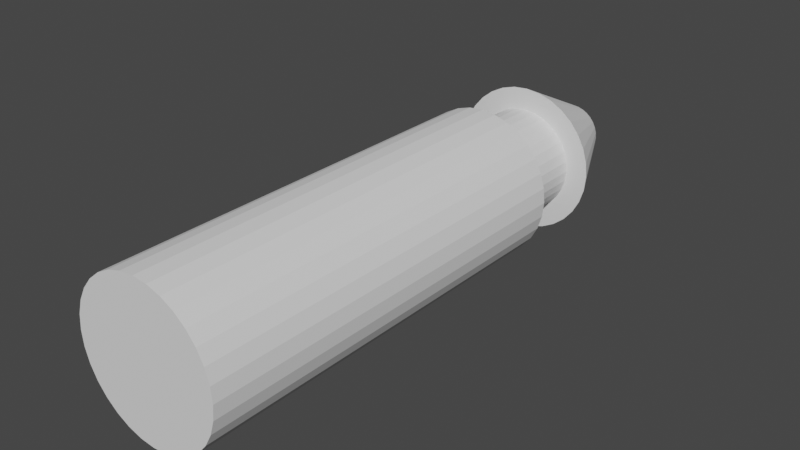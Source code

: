 # Source: gun.blend  (saved by Blender 2.92.15; exported with 4.5.12 LTS)
import bpy
from mathutils import Matrix  # noqa: F401  (used for matrix-valued properties, if any)

bpy.ops.wm.read_factory_settings(use_empty=True)
scene = bpy.context.scene
scene.name = 'Scene'

# ---- world
world_world = bpy.data.worlds.new('World'); scene.world = world_world
world_world.use_nodes = True; world_world.node_tree.nodes.clear()
_N = world_world.node_tree.nodes; _L = world_world.node_tree.links
n0 = _N.new('ShaderNodeOutputWorld'); n0.name = 'World Output'; n0.location = (300, 300)
n1 = _N.new('ShaderNodeBackground'); n1.name = 'Background'; n1.location = (10, 300)
n1.inputs[0].default_value = (0.05088, 0.05088, 0.05088, 1.0)
_L.new(n1.outputs[0], n0.inputs[0])
n0.is_active_output = True
world_world.color = (0.05088, 0.05088, 0.05088)
world_world.use_sun_shadow = False
world_world.sun_shadow_jitter_overblur = 0.0

# ---- meshes
me_cylinder = bpy.data.meshes.new('Cylinder')
me_cylinder.from_pydata([(4.284e-08, 0.2, 5.96e-08), (4.284e-08, 0.2, 1.1), (0.03902, 0.1962, 5.96e-08), (0.03902, 0.1962, 1.1), (0.07654, 0.1848, 5.96e-08), (0.07654, 0.1848, 1.1), (0.1111, 0.1663, 5.96e-08), (0.1111, 0.1663, 1.1), (0.1414, 0.1414, 5.96e-08), (0.1414, 0.1414, 1.1), (0.1663, 0.1111, 5.96e-08), (0.1663, 0.1111, 1.1), (0.1848, 0.07654, 0.0), (0.1848, 0.07654, 1.1), (0.1962, 0.03902, 0.0), (0.1962, 0.03902, 1.1), (0.2, 2.88e-07, 0.0), (0.2, 3.408e-07, 1.1), (0.1962, -0.03902, 0.0), (0.1962, -0.03902, 1.1), (0.1848, -0.07654, 0.0), (0.1848, -0.07654, 1.1), (0.1663, -0.1111, 0.0), (0.1663, -0.1111, 1.1), (0.1414, -0.1414, 0.0), (0.1414, -0.1414, 1.1), (0.1111, -0.1663, 0.0), (0.1111, -0.1663, 1.1), (0.07654, -0.1848, 0.0), (0.07654, -0.1848, 1.1), (0.03902, -0.1962, 0.0), (0.03902, -0.1962, 1.1), (-2.233e-08, -0.2, -1.192e-07), (-2.233e-08, -0.2, 1.1), (-0.03902, -0.1962, 0.0), (-0.03902, -0.1962, 1.1), (-0.07654, -0.1848, 0.0), (-0.07654, -0.1848, 1.1), (-0.1111, -0.1663, 0.0), (-0.1111, -0.1663, 1.1), (-0.1414, -0.1414, 0.0), (-0.1414, -0.1414, 1.1), (-0.1663, -0.1111, 0.0), (-0.1663, -0.1111, 1.1), (-0.1848, -0.07654, 0.0), (-0.1848, -0.07654, 1.1), (-0.1962, -0.03902, 0.0), (-0.1962, -0.03902, 1.1), (-0.2, 4.66e-07, 0.0), (-0.2, 5.189e-07, 1.1), (-0.1962, 0.03902, 0.0), (-0.1962, 0.03902, 1.1), (-0.1848, 0.07654, 0.0), (-0.1848, 0.07654, 1.1), (-0.1663, 0.1111, 5.96e-08), (-0.1663, 0.1111, 1.1), (-0.1414, 0.1414, 5.96e-08), (-0.1414, 0.1414, 1.1), (-0.1111, 0.1663, 5.96e-08), (-0.1111, 0.1663, 1.1), (-0.07654, 0.1848, 5.96e-08), (-0.07654, 0.1848, 1.1), (-0.03902, 0.1962, 5.96e-08), (-0.03902, 0.1962, 1.1)], [], [(0, 1, 3, 2), (2, 3, 5, 4), (4, 5, 7, 6), (6, 7, 9, 8), (8, 9, 11, 10), (10, 11, 13, 12), (12, 13, 15, 14), (14, 15, 17, 16), (16, 17, 19, 18), (18, 19, 21, 20), (20, 21, 23, 22), (22, 23, 25, 24), (24, 25, 27, 26), (26, 27, 29, 28), (28, 29, 31, 30), (30, 31, 33, 32), (32, 33, 35, 34), (34, 35, 37, 36), (36, 37, 39, 38), (38, 39, 41, 40), (40, 41, 43, 42), (42, 43, 45, 44), (44, 45, 47, 46), (46, 47, 49, 48), (48, 49, 51, 50), (50, 51, 53, 52), (52, 53, 55, 54), (54, 55, 57, 56), (56, 57, 59, 58), (58, 59, 61, 60), (3, 1, 63, 61, 59, 57, 55, 53, 51, 49, 47, 45, 43, 41, 39, 37, 35, 33, 31, 29, 27, 25, 23, 21, 19, 17, 15, 13, 11, 9, 7, 5), (60, 61, 63, 62), (62, 63, 1, 0), (0, 2, 4, 6, 8, 10, 12, 14, 16, 18, 20, 22, 24, 26, 28, 30, 32, 34, 36, 38, 40, 42, 44, 46, 48, 50, 52, 54, 56, 58, 60, 62)])
_uv = me_cylinder.uv_layers.new(name='UVMap')
_uv.uv.foreach_set('vector', [1.0, 0.5, 1.0, 1.0, 0.9688, 1.0, 0.9688, 0.5, 0.9688, 0.5, 0.9688, 1.0, 0.9375, 1.0, 0.9375, 0.5, 0.9375, 0.5, 0.9375, 1.0, 0.9062, 1.0, 0.9062, 0.5, 0.9062, 0.5, 0.9062, 1.0, 0.875, 1.0, 0.875, 0.5, 0.875, 0.5, 0.875, 1.0, 0.8438, 1.0, 0.8438, 0.5, 0.8438, 0.5, 0.8438, 1.0, 0.8125, 1.0, 0.8125, 0.5, 0.8125, 0.5, 0.8125, 1.0, 0.7812, 1.0, 0.7812, 0.5, 0.7812, 0.5, 0.7812, 1.0, 0.75, 1.0, 0.75, 0.5, 0.75, 0.5, 0.75, 1.0, 0.7188, 1.0, 0.7188, 0.5, 0.7188, 0.5, 0.7188, 1.0, 0.6875, 1.0, 0.6875, 0.5, 0.6875, 0.5, 0.6875, 1.0, 0.6562, 1.0, 0.6562, 0.5, 0.6562, 0.5, 0.6562, 1.0, 0.625, 1.0, 0.625, 0.5, 0.625, 0.5, 0.625, 1.0, 0.5938, 1.0, 0.5938, 0.5, 0.5938, 0.5, 0.5938, 1.0, 0.5625, 1.0, 0.5625, 0.5, 0.5625, 0.5, 0.5625, 1.0, 0.5312, 1.0, 0.5312, 0.5, 0.5312, 0.5, 0.5312, 1.0, 0.5, 1.0, 0.5, 0.5, 0.5, 0.5, 0.5, 1.0, 0.4688, 1.0, 0.4688, 0.5, 0.4688, 0.5, 0.4688, 1.0, 0.4375, 1.0, 0.4375, 0.5, 0.4375, 0.5, 0.4375, 1.0, 0.4062, 1.0, 0.4062, 0.5, 0.4062, 0.5, 0.4062, 1.0, 0.375, 1.0, 0.375, 0.5, 0.375, 0.5, 0.375, 1.0, 0.3438, 1.0, 0.3438, 0.5, 0.3438, 0.5, 0.3438, 1.0, 0.3125, 1.0, 0.3125, 0.5, 0.3125, 0.5, 0.3125, 1.0, 0.2812, 1.0, 0.2812, 0.5, 0.2812, 0.5, 0.2812, 1.0, 0.25, 1.0, 0.25, 0.5, 0.25, 0.5, 0.25, 1.0, 0.2188, 1.0, 0.2188, 0.5, 0.2188, 0.5, 0.2188, 1.0, 0.1875, 1.0, 0.1875, 0.5, 0.1875, 0.5, 0.1875, 1.0, 0.1562, 1.0, 0.1562, 0.5, 0.1562, 0.5, 0.1562, 1.0, 0.125, 1.0, 0.125, 0.5, 0.125, 0.5, 0.125, 1.0, 0.09375, 1.0, 0.09375, 0.5, 0.09375, 0.5, 0.09375, 1.0, 0.0625, 1.0, 0.0625, 0.5, 0.2968, 0.4854, 0.25, 0.49, 0.2032, 0.4854, 0.1582, 0.4717, 0.1167, 0.4496, 0.08029, 0.4197, 0.05045, 0.3833, 0.02827, 0.3418, 0.01461, 0.2968, 0.01, 0.25, 0.01461, 0.2032, 0.02827, 0.1582, 0.05045, 0.1167, 0.08029, 0.08029, 0.1167, 0.05045, 0.1582, 0.02827, 0.2032, 0.01461, 0.25, 0.01, 0.2968, 0.01461, 0.3418, 0.02827, 0.3833, 0.05045, 0.4197, 0.08029, 0.4496, 0.1167, 0.4717, 0.1582, 0.4854, 0.2032, 0.49, 0.25, 0.4854, 0.2968, 0.4717, 0.3418, 0.4496, 0.3833, 0.4197, 0.4197, 0.3833, 0.4496, 0.3418, 0.4717, 0.0625, 0.5, 0.0625, 1.0, 0.03125, 1.0, 0.03125, 0.5, 0.03125, 0.5, 0.03125, 1.0, 0.0, 1.0, 0.0, 0.5, 0.75, 0.49, 0.7968, 0.4854, 0.8418, 0.4717, 0.8833, 0.4496, 0.9197, 0.4197, 0.9496, 0.3833, 0.9717, 0.3418, 0.9854, 0.2968, 0.99, 0.25, 0.9854, 0.2032, 0.9717, 0.1582, 0.9496, 0.1167, 0.9197, 0.08029, 0.8833, 0.05045, 0.8418, 0.02827, 0.7968, 0.01461, 0.75, 0.01, 0.7032, 0.01461, 0.6582, 0.02827, 0.6167, 0.05045, 0.5803, 0.08029, 0.5504, 0.1167, 0.5283, 0.1582, 0.5146, 0.2032, 0.51, 0.25, 0.5146, 0.2968, 0.5283, 0.3418, 0.5504, 0.3833, 0.5803, 0.4197, 0.6167, 0.4496, 0.6582, 0.4717, 0.7032, 0.4854])
me_cylinder.use_remesh_fix_poles = True
me_cylinder.use_remesh_preserve_attributes = False
me_cylinder.use_mirror_vertex_groups = False
me_cylinder.update()
me_cylinder_001 = bpy.data.meshes.new('Cylinder.001')
me_cylinder_001.from_pydata([(4.773e-08, 0.14, 1.3), (4.284e-08, 0.2, 1.3), (0.02731, 0.1373, 1.3), (0.03902, 0.1962, 1.3), (0.05358, 0.1293, 1.3), (0.07654, 0.1848, 1.3), (0.07778, 0.1164, 1.3), (0.1111, 0.1663, 1.3), (0.09899, 0.099, 1.3), (0.1414, 0.1414, 1.3), (0.1164, 0.07778, 1.3), (0.1663, 0.1111, 1.3), (0.1293, 0.05358, 1.3), (0.1848, 0.07654, 1.3), (0.1373, 0.02731, 1.3), (0.1962, 0.03902, 1.3), (0.14, 4e-07, 1.3), (0.2, 3.559e-07, 1.3), (0.1373, -0.02731, 1.3), (0.1962, -0.03902, 1.3), (0.1293, -0.05358, 1.3), (0.1848, -0.07654, 1.3), (0.1164, -0.07778, 1.3), (0.1663, -0.1111, 1.3), (0.09899, -0.09899, 1.3), (0.1414, -0.1414, 1.3), (0.07778, -0.1164, 1.3), (0.1111, -0.1663, 1.3), (0.05358, -0.1293, 1.3), (0.07654, -0.1848, 1.3), (0.02731, -0.1373, 1.3), (0.03902, -0.1962, 1.3), (2.112e-09, -0.14, 1.3), (-2.233e-08, -0.2, 1.3), (-0.02731, -0.1373, 1.3), (-0.03902, -0.1962, 1.3), (-0.05358, -0.1293, 1.3), (-0.07654, -0.1848, 1.3), (-0.07778, -0.1164, 1.3), (-0.1111, -0.1663, 1.3), (-0.09899, -0.09899, 1.3), (-0.1414, -0.1414, 1.3), (-0.1164, -0.07778, 1.3), (-0.1663, -0.1111, 1.3), (-0.1293, -0.05358, 1.3), (-0.1848, -0.07654, 1.3), (-0.1373, -0.02731, 1.3), (-0.1962, -0.03902, 1.3), (-0.14, 5.247e-07, 1.3), (-0.2, 5.34e-07, 1.3), (-0.1373, 0.02731, 1.3), (-0.1962, 0.03902, 1.3), (-0.1293, 0.05358, 1.3), (-0.1848, 0.07654, 1.3), (-0.1164, 0.07778, 1.3), (-0.1663, 0.1111, 1.3), (-0.09899, 0.099, 1.3), (-0.1414, 0.1414, 1.3), (-0.07778, 0.1164, 1.3), (-0.1111, 0.1663, 1.3), (-0.05358, 0.1293, 1.3), (-0.07654, 0.1848, 1.3), (-0.02731, 0.1373, 1.3), (-0.03902, 0.1962, 1.3), (-1.258e-07, 0.14, 0.9), (0.02731, 0.1373, 0.9), (0.05358, 0.1293, 0.9), (0.07778, 0.1164, 0.9), (0.09899, 0.099, 0.9), (0.1164, 0.07778, 0.9), (0.1293, 0.05358, 0.9), (0.1373, 0.02731, 0.9), (0.14, 5.521e-07, 0.9), (0.1373, -0.02731, 0.9), (0.1293, -0.05358, 0.9), (0.1164, -0.07778, 0.9), (0.09899, -0.09899, 0.9), (0.07778, -0.1164, 0.9), (0.05358, -0.1293, 0.9), (0.02731, -0.1373, 0.9), (-1.714e-07, -0.14, 0.9), (-0.02731, -0.1373, 0.9), (-0.05358, -0.1293, 0.9), (-0.07778, -0.1164, 0.9), (-0.099, -0.09899, 0.9), (-0.1164, -0.07778, 0.9), (-0.1293, -0.05358, 0.9), (-0.1373, -0.02731, 0.9), (-0.14, 6.767e-07, 0.9), (-0.1373, 0.02731, 0.9), (-0.1293, 0.05358, 0.9), (-0.1164, 0.07778, 0.9), (-0.09899, 0.099, 0.9), (-0.07778, 0.1164, 0.9), (-0.05358, 0.1293, 0.9), (-0.02731, 0.1373, 0.9), (1.26e-07, 0.08, 1.55), (0.01561, 0.07846, 1.55), (0.03061, 0.07391, 1.55), (0.04445, 0.06652, 1.55), (0.05657, 0.05657, 1.55), (0.06652, 0.04445, 1.55), (0.07391, 0.03061, 1.55), (0.07846, 0.01561, 1.55), (0.08, 2.988e-07, 1.55), (0.07846, -0.01561, 1.55), (0.07391, -0.03061, 1.55), (0.06652, -0.04445, 1.55), (0.05657, -0.05657, 1.55), (0.04445, -0.06652, 1.55), (0.03061, -0.07391, 1.55), (0.01561, -0.07846, 1.55), (9.997e-08, -0.08, 1.55), (-0.01561, -0.07846, 1.55), (-0.03061, -0.07391, 1.55), (-0.04445, -0.06652, 1.55), (-0.05657, -0.05657, 1.55), (-0.06652, -0.04445, 1.55), (-0.07391, -0.03061, 1.55), (-0.07846, -0.01561, 1.55), (-0.08, 3.7e-07, 1.55), (-0.07846, 0.01561, 1.55), (-0.07391, 0.03062, 1.55), (-0.06652, 0.04445, 1.55), (-0.05657, 0.05657, 1.55), (-0.04445, 0.06652, 1.55), (-0.03061, 0.07391, 1.55), (-0.01561, 0.07846, 1.55), (4.455e-08, 0.08, 1.404), (0.01561, 0.07846, 1.404), (0.03061, 0.07391, 1.404), (0.04445, 0.06652, 1.404), (0.05657, 0.05657, 1.404), (0.06652, 0.04445, 1.404), (0.07391, 0.03062, 1.404), (0.07846, 0.01561, 1.404), (0.08, 4.345e-07, 1.404), (0.07846, -0.01561, 1.404), (0.07391, -0.03061, 1.404), (0.06652, -0.04445, 1.404), (0.05657, -0.05657, 1.404), (0.04445, -0.06652, 1.404), (0.03061, -0.07391, 1.404), (0.01561, -0.07846, 1.404), (1.848e-08, -0.08, 1.404), (-0.01561, -0.07846, 1.404), (-0.03061, -0.07391, 1.404), (-0.04445, -0.06652, 1.404), (-0.05657, -0.05657, 1.404), (-0.06652, -0.04445, 1.404), (-0.07391, -0.03061, 1.404), (-0.07846, -0.01561, 1.404), (-0.08, 5.057e-07, 1.404), (-0.07846, 0.01561, 1.404), (-0.07391, 0.03062, 1.404), (-0.06652, 0.04445, 1.404), (-0.05657, 0.05657, 1.404), (-0.04445, 0.06652, 1.404), (-0.03061, 0.07391, 1.404), (-0.01561, 0.07846, 1.404)], [], [(0, 1, 3, 2), (2, 3, 5, 4), (4, 5, 7, 6), (6, 7, 9, 8), (8, 9, 11, 10), (10, 11, 13, 12), (12, 13, 15, 14), (14, 15, 17, 16), (16, 17, 19, 18), (18, 19, 21, 20), (20, 21, 23, 22), (22, 23, 25, 24), (24, 25, 27, 26), (26, 27, 29, 28), (28, 29, 31, 30), (30, 31, 33, 32), (32, 33, 35, 34), (34, 35, 37, 36), (36, 37, 39, 38), (38, 39, 41, 40), (40, 41, 43, 42), (42, 43, 45, 44), (44, 45, 47, 46), (46, 47, 49, 48), (48, 49, 51, 50), (50, 51, 53, 52), (52, 53, 55, 54), (54, 55, 57, 56), (56, 57, 59, 58), (58, 59, 61, 60), (13, 11, 101, 102), (60, 61, 63, 62), (62, 63, 1, 0), (38, 40, 84, 83), (64, 65, 66, 67, 68, 69, 70, 71, 72, 73, 74, 75, 76, 77, 78, 79, 80, 81, 82, 83, 84, 85, 86, 87, 88, 89, 90, 91, 92, 93, 94, 95), (56, 58, 93, 92), (12, 14, 71, 70), (30, 32, 80, 79), (48, 50, 89, 88), (4, 6, 67, 66), (22, 24, 76, 75), (40, 42, 85, 84), (58, 60, 94, 93), (14, 16, 72, 71), (32, 34, 81, 80), (50, 52, 90, 89), (6, 8, 68, 67), (24, 26, 77, 76), (42, 44, 86, 85), (60, 62, 95, 94), (16, 18, 73, 72), (34, 36, 82, 81), (52, 54, 91, 90), (8, 10, 69, 68), (26, 28, 78, 77), (44, 46, 87, 86), (0, 2, 65, 64), (62, 0, 64, 95), (18, 20, 74, 73), (36, 38, 83, 82), (54, 56, 92, 91), (10, 12, 70, 69), (28, 30, 79, 78), (46, 48, 88, 87), (2, 4, 66, 65), (20, 22, 75, 74), (123, 122, 154, 155), (31, 29, 110, 111), (49, 47, 119, 120), (5, 3, 97, 98), (23, 21, 106, 107), (41, 39, 115, 116), (59, 57, 124, 125), (15, 13, 102, 103), (33, 31, 111, 112), (51, 49, 120, 121), (7, 5, 98, 99), (25, 23, 107, 108), (43, 41, 116, 117), (61, 59, 125, 126), (17, 15, 103, 104), (35, 33, 112, 113), (53, 51, 121, 122), (9, 7, 99, 100), (27, 25, 108, 109), (45, 43, 117, 118), (63, 61, 126, 127), (19, 17, 104, 105), (37, 35, 113, 114), (55, 53, 122, 123), (11, 9, 100, 101), (29, 27, 109, 110), (47, 45, 118, 119), (3, 1, 96, 97), (1, 63, 127, 96), (21, 19, 105, 106), (39, 37, 114, 115), (57, 55, 123, 124), (129, 128, 159, 158, 157, 156, 155, 154, 153, 152, 151, 150, 149, 148, 147, 146, 145, 144, 143, 142, 141, 140, 139, 138, 137, 136, 135, 134, 133, 132, 131, 130), (110, 109, 141, 142), (97, 96, 128, 129), (124, 123, 155, 156), (111, 110, 142, 143), (98, 97, 129, 130), (125, 124, 156, 157), (112, 111, 143, 144), (99, 98, 130, 131), (126, 125, 157, 158), (113, 112, 144, 145), (100, 99, 131, 132), (127, 126, 158, 159), (114, 113, 145, 146), (101, 100, 132, 133), (96, 127, 159, 128), (115, 114, 146, 147), (102, 101, 133, 134), (116, 115, 147, 148), (103, 102, 134, 135), (117, 116, 148, 149), (104, 103, 135, 136), (118, 117, 149, 150), (105, 104, 136, 137), (119, 118, 150, 151), (106, 105, 137, 138), (120, 119, 151, 152), (107, 106, 138, 139), (121, 120, 152, 153), (108, 107, 139, 140), (122, 121, 153, 154), (109, 108, 140, 141)])
_uv = me_cylinder_001.uv_layers.new(name='UVMap')
_uv.uv.foreach_set('vector', [1.0, 0.5, 1.0, 1.0, 0.9688, 1.0, 0.9688, 0.5, 0.9688, 0.5, 0.9688, 1.0, 0.9375, 1.0, 0.9375, 0.5, 0.9375, 0.5, 0.9375, 1.0, 0.9062, 1.0, 0.9062, 0.5, 0.9062, 0.5, 0.9062, 1.0, 0.875, 1.0, 0.875, 0.5, 0.875, 0.5, 0.875, 1.0, 0.8438, 1.0, 0.8438, 0.5, 0.8438, 0.5, 0.8438, 1.0, 0.8125, 1.0, 0.8125, 0.5, 0.8125, 0.5, 0.8125, 1.0, 0.7812, 1.0, 0.7812, 0.5, 0.7812, 0.5, 0.7812, 1.0, 0.75, 1.0, 0.75, 0.5, 0.75, 0.5, 0.75, 1.0, 0.7188, 1.0, 0.7188, 0.5, 0.7188, 0.5, 0.7188, 1.0, 0.6875, 1.0, 0.6875, 0.5, 0.6875, 0.5, 0.6875, 1.0, 0.6562, 1.0, 0.6562, 0.5, 0.6562, 0.5, 0.6562, 1.0, 0.625, 1.0, 0.625, 0.5, 0.625, 0.5, 0.625, 1.0, 0.5938, 1.0, 0.5938, 0.5, 0.5938, 0.5, 0.5938, 1.0, 0.5625, 1.0, 0.5625, 0.5, 0.5625, 0.5, 0.5625, 1.0, 0.5312, 1.0, 0.5312, 0.5, 0.5312, 0.5, 0.5312, 1.0, 0.5, 1.0, 0.5, 0.5, 0.5, 0.5, 0.5, 1.0, 0.4688, 1.0, 0.4688, 0.5, 0.4688, 0.5, 0.4688, 1.0, 0.4375, 1.0, 0.4375, 0.5, 0.4375, 0.5, 0.4375, 1.0, 0.4062, 1.0, 0.4062, 0.5, 0.4062, 0.5, 0.4062, 1.0, 0.375, 1.0, 0.375, 0.5, 0.375, 0.5, 0.375, 1.0, 0.3438, 1.0, 0.3438, 0.5, 0.3438, 0.5, 0.3438, 1.0, 0.3125, 1.0, 0.3125, 0.5, 0.3125, 0.5, 0.3125, 1.0, 0.2812, 1.0, 0.2812, 0.5, 0.2812, 0.5, 0.2812, 1.0, 0.25, 1.0, 0.25, 0.5, 0.25, 0.5, 0.25, 1.0, 0.2188, 1.0, 0.2188, 0.5, 0.2188, 0.5, 0.2188, 1.0, 0.1875, 1.0, 0.1875, 0.5, 0.1875, 0.5, 0.1875, 1.0, 0.1562, 1.0, 0.1562, 0.5, 0.1562, 0.5, 0.1562, 1.0, 0.125, 1.0, 0.125, 0.5, 0.125, 0.5, 0.125, 1.0, 0.09375, 1.0, 0.09375, 0.5, 0.09375, 0.5, 0.09375, 1.0, 0.0625, 1.0, 0.0625, 0.5, 0.8125, 1.0, 0.8438, 1.0, 0.8438, 1.0, 0.8125, 1.0, 0.0625, 0.5, 0.0625, 1.0, 0.03125, 1.0, 0.03125, 0.5, 0.03125, 0.5, 0.03125, 1.0, 0.0, 1.0, 0.0, 0.5, 0.4062, 0.5, 0.375, 0.5, 0.375, 0.5, 0.4062, 0.5, 0.75, 0.49, 0.7968, 0.4854, 0.8418, 0.4717, 0.8833, 0.4496, 0.9197, 0.4197, 0.9496, 0.3833, 0.9717, 0.3418, 0.9854, 0.2968, 0.99, 0.25, 0.9854, 0.2032, 0.9717, 0.1582, 0.9496, 0.1167, 0.9197, 0.08029, 0.8833, 0.05045, 0.8418, 0.02827, 0.7968, 0.01461, 0.75, 0.01, 0.7032, 0.01461, 0.6582, 0.02827, 0.6167, 0.05045, 0.5803, 0.08029, 0.5504, 0.1167, 0.5283, 0.1582, 0.5146, 0.2032, 0.51, 0.25, 0.5146, 0.2968, 0.5283, 0.3418, 0.5504, 0.3833, 0.5803, 0.4197, 0.6167, 0.4496, 0.6582, 0.4717, 0.7032, 0.4854, 0.125, 0.5, 0.09375, 0.5, 0.09375, 0.5, 0.125, 0.5, 0.8125, 0.5, 0.7812, 0.5, 0.7812, 0.5, 0.8125, 0.5, 0.5312, 0.5, 0.5, 0.5, 0.5, 0.5, 0.5312, 0.5, 0.25, 0.5, 0.2188, 0.5, 0.2188, 0.5, 0.25, 0.5, 0.9375, 0.5, 0.9062, 0.5, 0.9062, 0.5, 0.9375, 0.5, 0.6562, 0.5, 0.625, 0.5, 0.625, 0.5, 0.6562, 0.5, 0.375, 0.5, 0.3438, 0.5, 0.3438, 0.5, 0.375, 0.5, 0.09375, 0.5, 0.0625, 0.5, 0.0625, 0.5, 0.09375, 0.5, 0.7812, 0.5, 0.75, 0.5, 0.75, 0.5, 0.7812, 0.5, 0.5, 0.5, 0.4688, 0.5, 0.4688, 0.5, 0.5, 0.5, 0.2188, 0.5, 0.1875, 0.5, 0.1875, 0.5, 0.2188, 0.5, 0.9062, 0.5, 0.875, 0.5, 0.875, 0.5, 0.9062, 0.5, 0.625, 0.5, 0.5938, 0.5, 0.5938, 0.5, 0.625, 0.5, 0.3438, 0.5, 0.3125, 0.5, 0.3125, 0.5, 0.3438, 0.5, 0.0625, 0.5, 0.03125, 0.5, 0.03125, 0.5, 0.0625, 0.5, 0.75, 0.5, 0.7188, 0.5, 0.7188, 0.5, 0.75, 0.5, 0.4688, 0.5, 0.4375, 0.5, 0.4375, 0.5, 0.4688, 0.5, 0.1875, 0.5, 0.1562, 0.5, 0.1562, 0.5, 0.1875, 0.5, 0.875, 0.5, 0.8438, 0.5, 0.8438, 0.5, 0.875, 0.5, 0.5938, 0.5, 0.5625, 0.5, 0.5625, 0.5, 0.5938, 0.5, 0.3125, 0.5, 0.2812, 0.5, 0.2812, 0.5, 0.3125, 0.5, 1.0, 0.5, 0.9688, 0.5, 0.9688, 0.5, 1.0, 0.5, 0.03125, 0.5, 0.0, 0.5, 0.0, 0.5, 0.03125, 0.5, 0.7188, 0.5, 0.6875, 0.5, 0.6875, 0.5, 0.7188, 0.5, 0.4375, 0.5, 0.4062, 0.5, 0.4062, 0.5, 0.4375, 0.5, 0.1562, 0.5, 0.125, 0.5, 0.125, 0.5, 0.1562, 0.5, 0.8438, 0.5, 0.8125, 0.5, 0.8125, 0.5, 0.8438, 0.5, 0.5625, 0.5, 0.5312, 0.5, 0.5312, 0.5, 0.5625, 0.5, 0.2812, 0.5, 0.25, 0.5, 0.25, 0.5, 0.2812, 0.5, 0.9688, 0.5, 0.9375, 0.5, 0.9375, 0.5, 0.9688, 0.5, 0.6875, 0.5, 0.6562, 0.5, 0.6562, 0.5, 0.6875, 0.5, 0.1562, 1.0, 0.1875, 1.0, 0.1875, 1.0, 0.1562, 1.0, 0.5312, 1.0, 0.5625, 1.0, 0.5625, 1.0, 0.5312, 1.0, 0.25, 1.0, 0.2812, 1.0, 0.2812, 1.0, 0.25, 1.0, 0.9375, 1.0, 0.9688, 1.0, 0.9688, 1.0, 0.9375, 1.0, 0.6562, 1.0, 0.6875, 1.0, 0.6875, 1.0, 0.6562, 1.0, 0.375, 1.0, 0.4062, 1.0, 0.4062, 1.0, 0.375, 1.0, 0.09375, 1.0, 0.125, 1.0, 0.125, 1.0, 0.09375, 1.0, 0.7812, 1.0, 0.8125, 1.0, 0.8125, 1.0, 0.7812, 1.0, 0.5, 1.0, 0.5312, 1.0, 0.5312, 1.0, 0.5, 1.0, 0.2188, 1.0, 0.25, 1.0, 0.25, 1.0, 0.2188, 1.0, 0.9062, 1.0, 0.9375, 1.0, 0.9375, 1.0, 0.9062, 1.0, 0.625, 1.0, 0.6562, 1.0, 0.6562, 1.0, 0.625, 1.0, 0.3438, 1.0, 0.375, 1.0, 0.375, 1.0, 0.3438, 1.0, 0.0625, 1.0, 0.09375, 1.0, 0.09375, 1.0, 0.0625, 1.0, 0.75, 1.0, 0.7812, 1.0, 0.7812, 1.0, 0.75, 1.0, 0.4688, 1.0, 0.5, 1.0, 0.5, 1.0, 0.4688, 1.0, 0.1875, 1.0, 0.2188, 1.0, 0.2188, 1.0, 0.1875, 1.0, 0.875, 1.0, 0.9062, 1.0, 0.9062, 1.0, 0.875, 1.0, 0.5938, 1.0, 0.625, 1.0, 0.625, 1.0, 0.5938, 1.0, 0.3125, 1.0, 0.3438, 1.0, 0.3438, 1.0, 0.3125, 1.0, 0.03125, 1.0, 0.0625, 1.0, 0.0625, 1.0, 0.03125, 1.0, 0.7188, 1.0, 0.75, 1.0, 0.75, 1.0, 0.7188, 1.0, 0.4375, 1.0, 0.4688, 1.0, 0.4688, 1.0, 0.4375, 1.0, 0.1562, 1.0, 0.1875, 1.0, 0.1875, 1.0, 0.1562, 1.0, 0.8438, 1.0, 0.875, 1.0, 0.875, 1.0, 0.8438, 1.0, 0.5625, 1.0, 0.5938, 1.0, 0.5938, 1.0, 0.5625, 1.0, 0.2812, 1.0, 0.3125, 1.0, 0.3125, 1.0, 0.2812, 1.0, 0.9688, 1.0, 1.0, 1.0, 1.0, 1.0, 0.9688, 1.0, 0.0, 1.0, 0.03125, 1.0, 0.03125, 1.0, 0.0, 1.0, 0.6875, 1.0, 0.7188, 1.0, 0.7188, 1.0, 0.6875, 1.0, 0.4062, 1.0, 0.4375, 1.0, 0.4375, 1.0, 0.4062, 1.0, 0.125, 1.0, 0.1562, 1.0, 0.1562, 1.0, 0.125, 1.0, 0.2968, 0.4854, 0.25, 0.49, 0.2032, 0.4854, 0.1582, 0.4717, 0.1167, 0.4496, 0.08029, 0.4197, 0.05045, 0.3833, 0.02827, 0.3418, 0.01461, 0.2968, 0.01, 0.25, 0.01461, 0.2032, 0.02827, 0.1582, 0.05045, 0.1167, 0.08029, 0.08029, 0.1167, 0.05045, 0.1582, 0.02827, 0.2032, 0.01461, 0.25, 0.01, 0.2968, 0.01461, 0.3418, 0.02827, 0.3833, 0.05045, 0.4197, 0.08029, 0.4496, 0.1167, 0.4717, 0.1582, 0.4854, 0.2032, 0.49, 0.25, 0.4854, 0.2968, 0.4717, 0.3418, 0.4496, 0.3833, 0.4197, 0.4197, 0.3833, 0.4496, 0.3418, 0.4717, 0.5625, 1.0, 0.5938, 1.0, 0.5938, 1.0, 0.5625, 1.0, 0.9688, 1.0, 1.0, 1.0, 1.0, 1.0, 0.9688, 1.0, 0.125, 1.0, 0.1562, 1.0, 0.1562, 1.0, 0.125, 1.0, 0.5312, 1.0, 0.5625, 1.0, 0.5625, 1.0, 0.5312, 1.0, 0.9375, 1.0, 0.9688, 1.0, 0.9688, 1.0, 0.9375, 1.0, 0.09375, 1.0, 0.125, 1.0, 0.125, 1.0, 0.09375, 1.0, 0.5, 1.0, 0.5312, 1.0, 0.5312, 1.0, 0.5, 1.0, 0.9062, 1.0, 0.9375, 1.0, 0.9375, 1.0, 0.9062, 1.0, 0.0625, 1.0, 0.09375, 1.0, 0.09375, 1.0, 0.0625, 1.0, 0.4688, 1.0, 0.5, 1.0, 0.5, 1.0, 0.4688, 1.0, 0.875, 1.0, 0.9062, 1.0, 0.9062, 1.0, 0.875, 1.0, 0.03125, 1.0, 0.0625, 1.0, 0.0625, 1.0, 0.03125, 1.0, 0.4375, 1.0, 0.4688, 1.0, 0.4688, 1.0, 0.4375, 1.0, 0.8438, 1.0, 0.875, 1.0, 0.875, 1.0, 0.8438, 1.0, 0.0, 1.0, 0.03125, 1.0, 0.03125, 1.0, 0.0, 1.0, 0.4062, 1.0, 0.4375, 1.0, 0.4375, 1.0, 0.4062, 1.0, 0.8125, 1.0, 0.8438, 1.0, 0.8438, 1.0, 0.8125, 1.0, 0.375, 1.0, 0.4062, 1.0, 0.4062, 1.0, 0.375, 1.0, 0.7812, 1.0, 0.8125, 1.0, 0.8125, 1.0, 0.7812, 1.0, 0.3438, 1.0, 0.375, 1.0, 0.375, 1.0, 0.3438, 1.0, 0.75, 1.0, 0.7812, 1.0, 0.7812, 1.0, 0.75, 1.0, 0.3125, 1.0, 0.3438, 1.0, 0.3438, 1.0, 0.3125, 1.0, 0.7188, 1.0, 0.75, 1.0, 0.75, 1.0, 0.7188, 1.0, 0.2812, 1.0, 0.3125, 1.0, 0.3125, 1.0, 0.2812, 1.0, 0.6875, 1.0, 0.7188, 1.0, 0.7188, 1.0, 0.6875, 1.0, 0.25, 1.0, 0.2812, 1.0, 0.2812, 1.0, 0.25, 1.0, 0.6562, 1.0, 0.6875, 1.0, 0.6875, 1.0, 0.6562, 1.0, 0.2188, 1.0, 0.25, 1.0, 0.25, 1.0, 0.2188, 1.0, 0.625, 1.0, 0.6562, 1.0, 0.6562, 1.0, 0.625, 1.0, 0.1875, 1.0, 0.2188, 1.0, 0.2188, 1.0, 0.1875, 1.0, 0.5938, 1.0, 0.625, 1.0, 0.625, 1.0, 0.5938, 1.0])
me_cylinder_001.use_remesh_fix_poles = True
me_cylinder_001.use_remesh_preserve_attributes = False
me_cylinder_001.use_mirror_vertex_groups = False
me_cylinder_001.update()

# ---- objects
ob_cylinder = bpy.data.objects.new('Cylinder', me_cylinder)
ob_cylinder_001 = bpy.data.objects.new('Cylinder.001', me_cylinder_001)

# ---- transforms, parenting, visibility, modifiers, constraints
ob_cylinder.location = (0.0, 0.0, 0.0)
ob_cylinder.rotation_euler = (-1.571, -0.0, 0.0)
ob_cylinder.lineart.crease_threshold = 0.0
ob_cylinder_001.location = (0.0, 0.0, 0.0)
ob_cylinder_001.rotation_euler = (-1.571, -0.0, 0.0)
ob_cylinder_001.lineart.crease_threshold = 0.0

# ---- collection membership
scene.collection.objects.link(ob_cylinder)
scene.collection.objects.link(ob_cylinder_001)

# ---- scene / render settings (as saved in the file)
scene.frame_start = 1; scene.frame_end = 250; scene.frame_set(1)
scene.render.engine = 'BLENDER_EEVEE_NEXT'
scene.cycles.use_denoising = False
scene.cycles.samples = 128
scene.cycles.sampling_pattern = 'TABULATED_SOBOL'
scene.cycles.use_adaptive_sampling = False
scene.cycles.use_light_tree = False
scene.view_settings.view_transform = 'Filmic'
bpy.context.view_layer.update()

# ---- added for rendering (the .blend has no active camera and no usable light): camera, sun
cam_auto = bpy.data.cameras.new('AutoCamera')
cam_auto.lens = 50.0
cam_auto.sensor_width = 36.0
cam_auto.clip_end = 1000.0
ob_auto_camera = bpy.data.objects.new('AutoCamera', cam_auto)
scene.collection.objects.link(ob_auto_camera)
ob_auto_camera.location = (1.52662, -1.05695, 1.2213)
ob_auto_camera.rotation_euler = (1.09748, -7.21219e-08, 0.694738)
scene.camera = ob_auto_camera
light_auto_sun = bpy.data.lights.new('AutoSun', 'SUN')
light_auto_sun.energy = 3.0
light_auto_sun.angle = 0.0523599
ob_auto_sun = bpy.data.objects.new('AutoSun', light_auto_sun)
scene.collection.objects.link(ob_auto_sun)
ob_auto_sun.rotation_euler = (0.872665, 0.174533, 0.523599)
bpy.context.view_layer.update()
